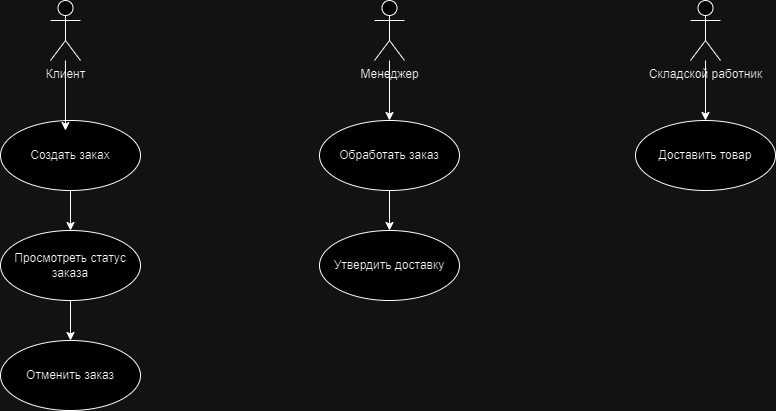

The diagram above was exported from draw.io. Its source (the exported page's mxGraphModel, read from the mxfile embedded in the PNG):
<mxGraphModel dx="1626" dy="767" grid="1" gridSize="10" guides="1" tooltips="1" connect="1" arrows="1" fold="1" page="1" pageScale="1" pageWidth="827" pageHeight="1169" math="0" shadow="0">
  <root>
    <mxCell id="0" />
    <mxCell id="1" parent="0" />
    <mxCell id="pjoiVkYbRHQqGoWfH0_l-1" value="Клиент" style="shape=umlActor;verticalLabelPosition=bottom;verticalAlign=top;html=1;outlineConnect=0;" parent="1" vertex="1">
      <mxGeometry x="90" y="40" width="30" height="60" as="geometry" />
    </mxCell>
    <mxCell id="pjoiVkYbRHQqGoWfH0_l-21" style="edgeStyle=orthogonalEdgeStyle;rounded=0;orthogonalLoop=1;jettySize=auto;html=1;" parent="1" source="pjoiVkYbRHQqGoWfH0_l-3" target="pjoiVkYbRHQqGoWfH0_l-18" edge="1">
      <mxGeometry relative="1" as="geometry" />
    </mxCell>
    <mxCell id="pjoiVkYbRHQqGoWfH0_l-3" value="Менеджер" style="shape=umlActor;verticalLabelPosition=bottom;verticalAlign=top;html=1;outlineConnect=0;" parent="1" vertex="1">
      <mxGeometry x="414" y="40" width="30" height="60" as="geometry" />
    </mxCell>
    <mxCell id="pjoiVkYbRHQqGoWfH0_l-23" style="edgeStyle=orthogonalEdgeStyle;rounded=0;orthogonalLoop=1;jettySize=auto;html=1;" parent="1" source="pjoiVkYbRHQqGoWfH0_l-4" target="pjoiVkYbRHQqGoWfH0_l-20" edge="1">
      <mxGeometry relative="1" as="geometry" />
    </mxCell>
    <mxCell id="pjoiVkYbRHQqGoWfH0_l-4" value="Складской работник" style="shape=umlActor;verticalLabelPosition=bottom;verticalAlign=top;html=1;outlineConnect=0;" parent="1" vertex="1">
      <mxGeometry x="730" y="40" width="30" height="60" as="geometry" />
    </mxCell>
    <mxCell id="pjoiVkYbRHQqGoWfH0_l-16" style="edgeStyle=orthogonalEdgeStyle;rounded=0;orthogonalLoop=1;jettySize=auto;html=1;" parent="1" source="pjoiVkYbRHQqGoWfH0_l-11" target="pjoiVkYbRHQqGoWfH0_l-13" edge="1">
      <mxGeometry relative="1" as="geometry" />
    </mxCell>
    <mxCell id="pjoiVkYbRHQqGoWfH0_l-11" value="Создать заках" style="ellipse;whiteSpace=wrap;html=1;" parent="1" vertex="1">
      <mxGeometry x="40" y="160" width="140" height="70" as="geometry" />
    </mxCell>
    <mxCell id="pjoiVkYbRHQqGoWfH0_l-17" style="edgeStyle=orthogonalEdgeStyle;rounded=0;orthogonalLoop=1;jettySize=auto;html=1;" parent="1" source="pjoiVkYbRHQqGoWfH0_l-13" target="pjoiVkYbRHQqGoWfH0_l-14" edge="1">
      <mxGeometry relative="1" as="geometry" />
    </mxCell>
    <mxCell id="pjoiVkYbRHQqGoWfH0_l-13" value="Просмотреть статус заказа" style="ellipse;whiteSpace=wrap;html=1;" parent="1" vertex="1">
      <mxGeometry x="40" y="270" width="140" height="70" as="geometry" />
    </mxCell>
    <mxCell id="pjoiVkYbRHQqGoWfH0_l-14" value="Отменить заказ" style="ellipse;whiteSpace=wrap;html=1;" parent="1" vertex="1">
      <mxGeometry x="40" y="380" width="140" height="70" as="geometry" />
    </mxCell>
    <mxCell id="pjoiVkYbRHQqGoWfH0_l-15" style="edgeStyle=orthogonalEdgeStyle;rounded=0;orthogonalLoop=1;jettySize=auto;html=1;entryX=0.464;entryY=0.143;entryDx=0;entryDy=0;entryPerimeter=0;" parent="1" source="pjoiVkYbRHQqGoWfH0_l-1" target="pjoiVkYbRHQqGoWfH0_l-11" edge="1">
      <mxGeometry relative="1" as="geometry" />
    </mxCell>
    <mxCell id="pjoiVkYbRHQqGoWfH0_l-22" style="edgeStyle=orthogonalEdgeStyle;rounded=0;orthogonalLoop=1;jettySize=auto;html=1;" parent="1" source="pjoiVkYbRHQqGoWfH0_l-18" target="pjoiVkYbRHQqGoWfH0_l-19" edge="1">
      <mxGeometry relative="1" as="geometry" />
    </mxCell>
    <mxCell id="pjoiVkYbRHQqGoWfH0_l-18" value="Обработать заказ" style="ellipse;whiteSpace=wrap;html=1;" parent="1" vertex="1">
      <mxGeometry x="359" y="160" width="140" height="70" as="geometry" />
    </mxCell>
    <mxCell id="pjoiVkYbRHQqGoWfH0_l-19" value="Утвердить доставку" style="ellipse;whiteSpace=wrap;html=1;" parent="1" vertex="1">
      <mxGeometry x="359" y="270" width="140" height="70" as="geometry" />
    </mxCell>
    <mxCell id="pjoiVkYbRHQqGoWfH0_l-20" value="Доставить товар" style="ellipse;whiteSpace=wrap;html=1;" parent="1" vertex="1">
      <mxGeometry x="675" y="160" width="140" height="70" as="geometry" />
    </mxCell>
  </root>
</mxGraphModel>